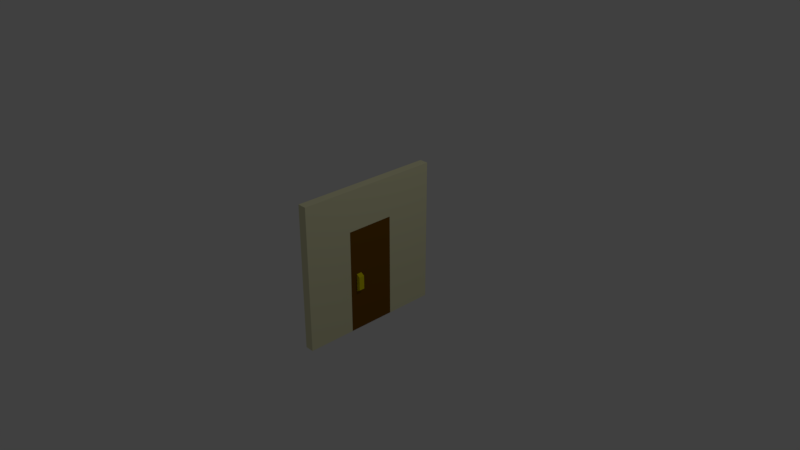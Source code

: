 # Source: door.blend  (saved by Blender 2.78.0; exported with 4.5.12 LTS)
import bpy
from mathutils import Matrix  # noqa: F401  (used for matrix-valued properties, if any)

bpy.ops.wm.read_factory_settings(use_empty=True)
scene = bpy.context.scene
scene.name = 'Scene'

# ---- collections
col_collection_1 = bpy.data.collections.new('Collection 1'); scene.collection.children.link(col_collection_1)

# ---- materials (node trees are filled in below, after node groups)
mat_door = bpy.data.materials.new('Door')
mat_door.alpha_threshold = 0.0
mat_door.use_transparent_shadow = False
mat_door.diffuse_color = (0.1845, 0.07867, 0.005106, 1.0)
mat_door.roughness = 0.5
mat_handle = bpy.data.materials.new('Handle')
mat_handle.alpha_threshold = 0.0
mat_handle.use_transparent_shadow = False
mat_handle.diffuse_color = (0.8, 0.7101, 0.0, 1.0)
mat_handle.roughness = 0.5
mat_wall = bpy.data.materials.new('Wall')
mat_wall.alpha_threshold = 0.0
mat_wall.use_transparent_shadow = False
mat_wall.diffuse_color = (0.8, 0.7788, 0.495, 1.0)
mat_wall.roughness = 0.5
mat_wall.line_color = (0.0, 0.0, 0.0, 1.0)

# ---- material node trees

# ---- world
world_world = bpy.data.worlds.new('World'); scene.world = world_world
world_world.color = (0.05088, 0.05088, 0.05088)
world_world.use_sun_shadow = False
world_world.sun_shadow_jitter_overblur = 0.0
world_world.cycles.sampling_method = 'MANUAL'

# ---- cameras
cam_camera = bpy.data.cameras.new('Camera')
cam_camera.clip_end = 100.0
cam_camera.lens = 35.0
cam_camera.sensor_width = 32.0
cam_camera.sensor_height = 18.0
cam_camera.ortho_scale = 7.314
cam_camera.dof.focus_distance = 0.0
cam_camera.dof.aperture_fstop = 128.0

# ---- lights
light_lamp = bpy.data.lights.new('Lamp', 'POINT')
light_lamp.transmission_factor = 0.0
light_lamp.cutoff_distance = 30.0
light_lamp.energy = 100.0
light_lamp.shadow_buffer_clip_start = 1.001
light_lamp.shadow_soft_size = 0.1
light_lamp.shadow_maximum_resolution = 0.006
light_lamp.use_absolute_resolution = True

# ---- meshes
me_cube = bpy.data.meshes.new('Cube')
me_cube.from_pydata([(-0.6137, -6.667, -7.206), (-0.6137, -6.667, 7.222), (-0.6137, 0.0, -7.206), (-0.6137, 0.0, 7.191), (0.6137, -6.667, -7.206), (0.6137, -6.667, 7.222), (0.6137, 0.0, -7.206), (0.6137, 0.0, 7.222), (-0.6137, -6.667, -1.538), (-0.6137, -6.667, 0.9641), (-0.6137, 0.0, 0.9414), (-0.6137, 0.0, -1.55), (0.6137, 0.0, 0.9641), (0.6137, 0.0, -1.538), (0.6137, -6.667, 0.9641), (0.6137, -6.667, -1.538), (-0.6137, -5.718, -7.206), (-0.6137, -5.718, 7.218), (0.6137, -5.718, -7.206), (0.6137, -5.718, 7.222), (0.6137, -5.718, -1.538), (0.6137, -5.718, 0.9641), (-0.6137, -5.718, -1.539), (-0.6137, -5.718, 0.9608), (-0.6137, -4.97, 7.214), (0.6137, -4.97, -7.206), (-0.6137, -4.97, -1.541), (-0.6137, -4.97, 0.9583), (-0.6137, -4.97, -7.206), (0.6137, -4.97, 7.222), (0.6137, -4.97, -1.538), (0.6137, -4.97, 0.9641), (1.121, -5.718, -1.232), (1.121, -5.718, 0.6581), (-1.121, -5.718, -1.234), (-1.121, -5.718, 0.6556), (-1.121, -4.97, -1.235), (-1.121, -4.97, 0.6537), (1.121, -4.97, -1.232), (1.121, -4.97, 0.6581)], [], [(27, 24, 3, 10), (10, 3, 7, 12), (21, 19, 5, 14), (14, 5, 1, 9), (16, 18, 4, 0), (19, 17, 1, 5), (4, 15, 8, 0), (15, 14, 9, 8), (18, 20, 15, 4), (20, 21, 14, 15), (2, 11, 13, 6), (11, 10, 12, 13), (28, 26, 11, 2), (26, 27, 10, 11), (8, 9, 23, 22), (0, 8, 22, 16), (23, 27, 37, 35), (25, 30, 20, 18), (29, 24, 17, 19), (28, 25, 18, 16), (31, 29, 19, 21), (9, 1, 17, 23), (12, 7, 29, 31), (2, 6, 25, 28), (7, 3, 24, 29), (6, 13, 30, 25), (13, 12, 31, 30), (21, 20, 32, 33), (16, 22, 26, 28), (23, 17, 24, 27), (38, 39, 33, 32), (34, 35, 37, 36), (22, 23, 35, 34), (30, 31, 39, 38), (20, 30, 38, 32), (27, 26, 36, 37), (26, 22, 34, 36), (31, 21, 33, 39)])
me_cube.polygons.foreach_set('material_index', [0, 0, 0, 0, 0, 0, 0, 0, 0, 0, 0, 0, 0, 0, 0, 0, 1, 0, 0, 0, 0, 0, 0, 0, 0, 0, 0, 1, 0, 0, 1, 1, 1, 1, 1, 1, 1, 1])
me_cube.materials.append(mat_door)
me_cube.materials.append(mat_handle)
me_cube.use_remesh_preserve_volume = False
me_cube.use_remesh_preserve_attributes = False
me_cube.use_mirror_vertex_groups = False
me_cube.update()
me_plane = bpy.data.meshes.new('Plane')
me_plane.from_pydata([(-0.06137, 0.3333, -1.0), (-0.06137, -1.0, -1.0), (-0.06137, -0.3333, -1.0), (-0.06137, 1.0, -1.0), (-0.06137, -1.0, 1.0), (-0.06137, -0.3333, 1.0), (-0.06137, 1.0, 1.0), (-0.06137, 0.3333, 1.0), (-0.06137, 0.3333, 0.4428), (-0.06137, -0.3333, 0.4428), (-0.06137, -1.0, 0.4428), (-0.06137, 1.0, 0.4428), (0.06137, 1.0, 0.4428), (0.06137, -1.0, 0.4428), (0.06137, -0.3333, 0.4428), (0.06138, 0.3333, 0.4428), (0.06137, 0.3333, 1.0), (0.06137, 1.0, 1.0), (0.06137, -0.3333, 1.0), (0.06137, -1.0, 1.0), (0.06137, 1.0, -1.0), (0.06137, -0.3333, -1.0), (0.06137, -1.0, -1.0), (0.06137, 0.3333, -1.0)], [], [(8, 7, 6, 11), (10, 4, 5, 9), (9, 5, 7, 8), (14, 15, 16, 18), (1, 10, 9, 2), (0, 8, 11, 3), (15, 12, 17, 16), (13, 14, 18, 19), (22, 21, 14, 13), (23, 20, 12, 15), (4, 19, 18, 5), (9, 14, 21, 2), (3, 20, 23, 0), (5, 18, 16, 7), (10, 13, 19, 4), (6, 17, 12, 11), (7, 16, 17, 6), (11, 12, 20, 3), (2, 21, 22, 1), (0, 23, 15, 8), (1, 22, 13, 10), (8, 15, 14, 9)])
me_plane.materials.append(mat_wall)
me_plane.use_remesh_preserve_volume = False
me_plane.use_remesh_preserve_attributes = False
me_plane.use_mirror_vertex_groups = False
me_plane.update()

# ---- objects
ob_door = bpy.data.objects.new('Door', me_cube)
ob_wall = bpy.data.objects.new('Wall', me_plane)
ob_lamp = bpy.data.objects.new('Lamp', light_lamp)
ob_camera = bpy.data.objects.new('Camera', cam_camera)

# ---- transforms, parenting, visibility, modifiers, constraints
ob_door.location = (-0.01038, 0.3137, -0.2762)
ob_door.scale = (0.1, 0.1, 0.1)
ob_door.lineart.crease_threshold = 0.0
ob_wall.location = (-0.01038, -0.01963, 0.003133)
ob_wall.lineart.crease_threshold = 0.0
ob_lamp.location = (4.076, 1.005, 5.904)
ob_lamp.rotation_euler = (0.6503, 0.05522, 1.866)
ob_lamp.lock_rotations_4d = False
ob_lamp.empty_display_type = 'ARROWS'
ob_lamp.color = (0.0, 0.0, 0.0, 0.0)
ob_lamp.lineart.crease_threshold = 0.0
ob_camera.location = (7.481, -6.508, 5.344)
ob_camera.rotation_euler = (1.109, 0.0, 0.8149)
ob_camera.lock_rotations_4d = False
ob_camera.empty_display_type = 'ARROWS'
ob_camera.color = (0.0, 0.0, 0.0, 0.0)
ob_camera.display_type = 'WIRE'
ob_camera.lineart.crease_threshold = 0.0

# ---- collection membership
col_collection_1.objects.link(ob_door)
col_collection_1.objects.link(ob_wall)
col_collection_1.objects.link(ob_lamp)
col_collection_1.objects.link(ob_camera)

# ---- scene / render settings (as saved in the file)
scene.camera = ob_camera
scene.frame_start = 1; scene.frame_end = 30; scene.frame_set(30)
scene.render.engine = 'BLENDER_EEVEE_NEXT'
scene.render.resolution_percentage = 50
scene.render.dither_intensity = 0.0
scene.cycles.use_denoising = False
scene.cycles.samples = 128
scene.cycles.sampling_pattern = 'TABULATED_SOBOL'
scene.cycles.light_sampling_threshold = 0.0
scene.cycles.use_adaptive_sampling = False
scene.cycles.use_light_tree = False
scene.cycles.blur_glossy = 0.0
scene.cycles.sample_clamp_indirect = 0.0
scene.view_settings.view_transform = 'Standard'
bpy.context.view_layer.update()
